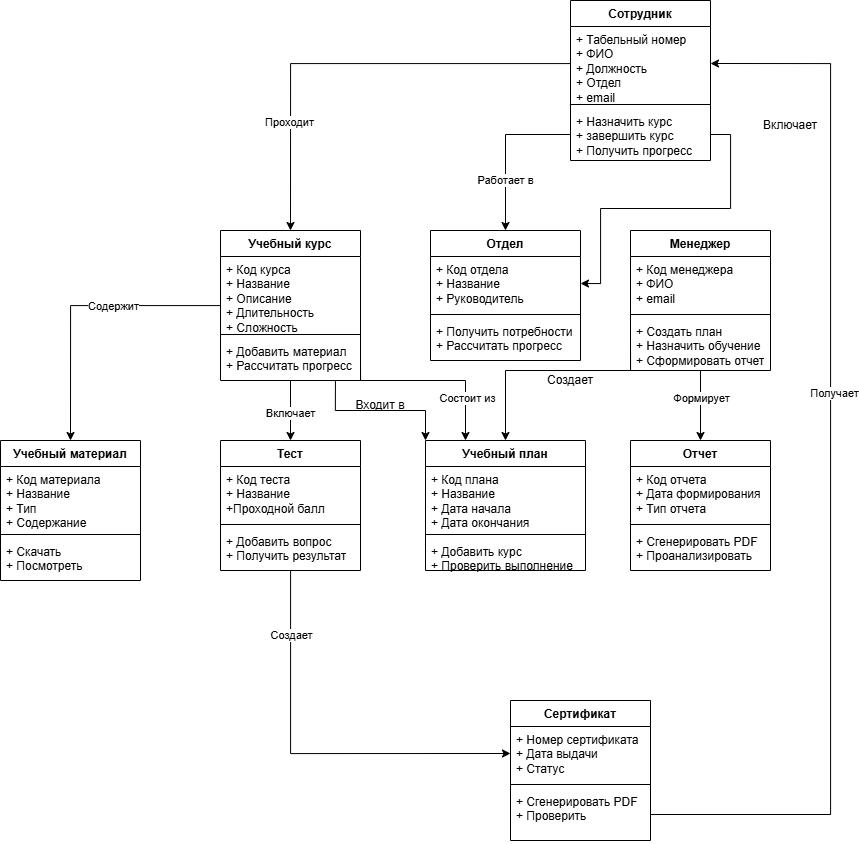

The diagram above was exported from draw.io. Its source (the exported page's mxGraphModel, read from the mxfile embedded in the PNG):
<mxGraphModel dx="2169" dy="754" grid="1" gridSize="10" guides="1" tooltips="1" connect="1" arrows="1" fold="1" page="1" pageScale="1" pageWidth="827" pageHeight="1169" math="0" shadow="0">
  <root>
    <mxCell id="0" />
    <mxCell id="1" parent="0" />
    <mxCell id="5QnO0Y69LbZfhemiQZ0D-1" value="Сотрудник" style="swimlane;fontStyle=1;align=center;verticalAlign=top;childLayout=stackLayout;horizontal=1;startSize=26;horizontalStack=0;resizeParent=1;resizeParentMax=0;resizeLast=0;collapsible=1;marginBottom=0;whiteSpace=wrap;html=1;" vertex="1" parent="1">
      <mxGeometry x="400" y="220" width="140" height="160" as="geometry" />
    </mxCell>
    <mxCell id="5QnO0Y69LbZfhemiQZ0D-2" value="+ Табельный номер&lt;div&gt;+ ФИО&lt;/div&gt;&lt;div&gt;+ Должность&lt;/div&gt;&lt;div&gt;+ Отдел&lt;/div&gt;&lt;div&gt;+ email&lt;/div&gt;" style="text;strokeColor=none;fillColor=none;align=left;verticalAlign=top;spacingLeft=4;spacingRight=4;overflow=hidden;rotatable=0;points=[[0,0.5],[1,0.5]];portConstraint=eastwest;whiteSpace=wrap;html=1;" vertex="1" parent="5QnO0Y69LbZfhemiQZ0D-1">
      <mxGeometry y="26" width="140" height="74" as="geometry" />
    </mxCell>
    <mxCell id="5QnO0Y69LbZfhemiQZ0D-3" value="" style="line;strokeWidth=1;fillColor=none;align=left;verticalAlign=middle;spacingTop=-1;spacingLeft=3;spacingRight=3;rotatable=0;labelPosition=right;points=[];portConstraint=eastwest;strokeColor=inherit;" vertex="1" parent="5QnO0Y69LbZfhemiQZ0D-1">
      <mxGeometry y="100" width="140" height="8" as="geometry" />
    </mxCell>
    <mxCell id="5QnO0Y69LbZfhemiQZ0D-4" value="+ Назначить курс&lt;div&gt;+ завершить курс&lt;/div&gt;&lt;div&gt;+ Получить прогресс&lt;/div&gt;" style="text;strokeColor=none;fillColor=none;align=left;verticalAlign=top;spacingLeft=4;spacingRight=4;overflow=hidden;rotatable=0;points=[[0,0.5],[1,0.5]];portConstraint=eastwest;whiteSpace=wrap;html=1;" vertex="1" parent="5QnO0Y69LbZfhemiQZ0D-1">
      <mxGeometry y="108" width="140" height="52" as="geometry" />
    </mxCell>
    <mxCell id="5QnO0Y69LbZfhemiQZ0D-43" style="edgeStyle=orthogonalEdgeStyle;rounded=0;orthogonalLoop=1;jettySize=auto;html=1;entryX=0.5;entryY=0;entryDx=0;entryDy=0;" edge="1" parent="1" source="5QnO0Y69LbZfhemiQZ0D-5" target="5QnO0Y69LbZfhemiQZ0D-30">
      <mxGeometry relative="1" as="geometry" />
    </mxCell>
    <mxCell id="5QnO0Y69LbZfhemiQZ0D-57" value="Формирует" style="edgeLabel;html=1;align=center;verticalAlign=middle;resizable=0;points=[];" vertex="1" connectable="0" parent="5QnO0Y69LbZfhemiQZ0D-43">
      <mxGeometry x="-0.2239" relative="1" as="geometry">
        <mxPoint as="offset" />
      </mxGeometry>
    </mxCell>
    <mxCell id="5QnO0Y69LbZfhemiQZ0D-5" value="Менеджер" style="swimlane;fontStyle=1;align=center;verticalAlign=top;childLayout=stackLayout;horizontal=1;startSize=26;horizontalStack=0;resizeParent=1;resizeParentMax=0;resizeLast=0;collapsible=1;marginBottom=0;whiteSpace=wrap;html=1;" vertex="1" parent="1">
      <mxGeometry x="460" y="450" width="140" height="140" as="geometry" />
    </mxCell>
    <mxCell id="5QnO0Y69LbZfhemiQZ0D-6" value="+ Код менеджера&lt;div&gt;+ ФИО&lt;/div&gt;&lt;div&gt;+ email&lt;/div&gt;" style="text;strokeColor=none;fillColor=none;align=left;verticalAlign=top;spacingLeft=4;spacingRight=4;overflow=hidden;rotatable=0;points=[[0,0.5],[1,0.5]];portConstraint=eastwest;whiteSpace=wrap;html=1;" vertex="1" parent="5QnO0Y69LbZfhemiQZ0D-5">
      <mxGeometry y="26" width="140" height="54" as="geometry" />
    </mxCell>
    <mxCell id="5QnO0Y69LbZfhemiQZ0D-7" value="" style="line;strokeWidth=1;fillColor=none;align=left;verticalAlign=middle;spacingTop=-1;spacingLeft=3;spacingRight=3;rotatable=0;labelPosition=right;points=[];portConstraint=eastwest;strokeColor=inherit;" vertex="1" parent="5QnO0Y69LbZfhemiQZ0D-5">
      <mxGeometry y="80" width="140" height="8" as="geometry" />
    </mxCell>
    <mxCell id="5QnO0Y69LbZfhemiQZ0D-8" value="+ Создать план&lt;div&gt;&lt;span style=&quot;background-color: transparent; color: light-dark(rgb(0, 0, 0), rgb(255, 255, 255));&quot;&gt;+ Назначить обучение&amp;nbsp;&lt;/span&gt;&lt;/div&gt;&lt;div&gt;&lt;span style=&quot;background-color: transparent; color: light-dark(rgb(0, 0, 0), rgb(255, 255, 255));&quot;&gt;+ Сформировать отчет&lt;/span&gt;&lt;/div&gt;" style="text;strokeColor=none;fillColor=none;align=left;verticalAlign=top;spacingLeft=4;spacingRight=4;overflow=hidden;rotatable=0;points=[[0,0.5],[1,0.5]];portConstraint=eastwest;whiteSpace=wrap;html=1;" vertex="1" parent="5QnO0Y69LbZfhemiQZ0D-5">
      <mxGeometry y="88" width="140" height="52" as="geometry" />
    </mxCell>
    <mxCell id="5QnO0Y69LbZfhemiQZ0D-9" value="Отдел" style="swimlane;fontStyle=1;align=center;verticalAlign=top;childLayout=stackLayout;horizontal=1;startSize=26;horizontalStack=0;resizeParent=1;resizeParentMax=0;resizeLast=0;collapsible=1;marginBottom=0;whiteSpace=wrap;html=1;" vertex="1" parent="1">
      <mxGeometry x="260" y="450" width="150" height="130" as="geometry" />
    </mxCell>
    <mxCell id="5QnO0Y69LbZfhemiQZ0D-10" value="+ Код отдела&lt;div&gt;+ Название&lt;/div&gt;&lt;div&gt;+ Руководитель&lt;/div&gt;" style="text;strokeColor=none;fillColor=none;align=left;verticalAlign=top;spacingLeft=4;spacingRight=4;overflow=hidden;rotatable=0;points=[[0,0.5],[1,0.5]];portConstraint=eastwest;whiteSpace=wrap;html=1;" vertex="1" parent="5QnO0Y69LbZfhemiQZ0D-9">
      <mxGeometry y="26" width="150" height="54" as="geometry" />
    </mxCell>
    <mxCell id="5QnO0Y69LbZfhemiQZ0D-11" value="" style="line;strokeWidth=1;fillColor=none;align=left;verticalAlign=middle;spacingTop=-1;spacingLeft=3;spacingRight=3;rotatable=0;labelPosition=right;points=[];portConstraint=eastwest;strokeColor=inherit;" vertex="1" parent="5QnO0Y69LbZfhemiQZ0D-9">
      <mxGeometry y="80" width="150" height="8" as="geometry" />
    </mxCell>
    <mxCell id="5QnO0Y69LbZfhemiQZ0D-12" value="+ Получить потребности&amp;nbsp;&lt;div&gt;+ Рассчитать прогресс&lt;/div&gt;" style="text;strokeColor=none;fillColor=none;align=left;verticalAlign=top;spacingLeft=4;spacingRight=4;overflow=hidden;rotatable=0;points=[[0,0.5],[1,0.5]];portConstraint=eastwest;whiteSpace=wrap;html=1;" vertex="1" parent="5QnO0Y69LbZfhemiQZ0D-9">
      <mxGeometry y="88" width="150" height="42" as="geometry" />
    </mxCell>
    <mxCell id="5QnO0Y69LbZfhemiQZ0D-13" value="Учебный материал" style="swimlane;fontStyle=1;align=center;verticalAlign=top;childLayout=stackLayout;horizontal=1;startSize=26;horizontalStack=0;resizeParent=1;resizeParentMax=0;resizeLast=0;collapsible=1;marginBottom=0;whiteSpace=wrap;html=1;" vertex="1" parent="1">
      <mxGeometry x="-170" y="660" width="140" height="140" as="geometry" />
    </mxCell>
    <mxCell id="5QnO0Y69LbZfhemiQZ0D-14" value="+ Код материала&lt;div&gt;&lt;span style=&quot;background-color: transparent; color: light-dark(rgb(0, 0, 0), rgb(255, 255, 255));&quot;&gt;+ Название&lt;/span&gt;&lt;div&gt;+ Тип&lt;/div&gt;&lt;div&gt;+ Содержание&lt;br&gt;&lt;/div&gt;&lt;/div&gt;" style="text;strokeColor=none;fillColor=none;align=left;verticalAlign=top;spacingLeft=4;spacingRight=4;overflow=hidden;rotatable=0;points=[[0,0.5],[1,0.5]];portConstraint=eastwest;whiteSpace=wrap;html=1;" vertex="1" parent="5QnO0Y69LbZfhemiQZ0D-13">
      <mxGeometry y="26" width="140" height="64" as="geometry" />
    </mxCell>
    <mxCell id="5QnO0Y69LbZfhemiQZ0D-15" value="" style="line;strokeWidth=1;fillColor=none;align=left;verticalAlign=middle;spacingTop=-1;spacingLeft=3;spacingRight=3;rotatable=0;labelPosition=right;points=[];portConstraint=eastwest;strokeColor=inherit;" vertex="1" parent="5QnO0Y69LbZfhemiQZ0D-13">
      <mxGeometry y="90" width="140" height="8" as="geometry" />
    </mxCell>
    <mxCell id="5QnO0Y69LbZfhemiQZ0D-16" value="+ Скачать&lt;div&gt;+ Посмотреть&lt;/div&gt;" style="text;strokeColor=none;fillColor=none;align=left;verticalAlign=top;spacingLeft=4;spacingRight=4;overflow=hidden;rotatable=0;points=[[0,0.5],[1,0.5]];portConstraint=eastwest;whiteSpace=wrap;html=1;" vertex="1" parent="5QnO0Y69LbZfhemiQZ0D-13">
      <mxGeometry y="98" width="140" height="42" as="geometry" />
    </mxCell>
    <mxCell id="5QnO0Y69LbZfhemiQZ0D-45" style="edgeStyle=orthogonalEdgeStyle;rounded=0;orthogonalLoop=1;jettySize=auto;html=1;entryX=0.5;entryY=0;entryDx=0;entryDy=0;" edge="1" parent="1" source="5QnO0Y69LbZfhemiQZ0D-18" target="5QnO0Y69LbZfhemiQZ0D-22">
      <mxGeometry relative="1" as="geometry" />
    </mxCell>
    <mxCell id="5QnO0Y69LbZfhemiQZ0D-52" value="Включает" style="edgeLabel;html=1;align=center;verticalAlign=middle;resizable=0;points=[];" vertex="1" connectable="0" parent="5QnO0Y69LbZfhemiQZ0D-45">
      <mxGeometry x="0.0586" y="-1" relative="1" as="geometry">
        <mxPoint as="offset" />
      </mxGeometry>
    </mxCell>
    <mxCell id="5QnO0Y69LbZfhemiQZ0D-47" style="edgeStyle=orthogonalEdgeStyle;rounded=0;orthogonalLoop=1;jettySize=auto;html=1;entryX=0.5;entryY=0;entryDx=0;entryDy=0;" edge="1" parent="1" source="5QnO0Y69LbZfhemiQZ0D-18" target="5QnO0Y69LbZfhemiQZ0D-13">
      <mxGeometry relative="1" as="geometry" />
    </mxCell>
    <mxCell id="5QnO0Y69LbZfhemiQZ0D-60" value="Содержит" style="edgeLabel;html=1;align=center;verticalAlign=middle;resizable=0;points=[];" vertex="1" connectable="0" parent="5QnO0Y69LbZfhemiQZ0D-47">
      <mxGeometry x="-0.2405" relative="1" as="geometry">
        <mxPoint as="offset" />
      </mxGeometry>
    </mxCell>
    <mxCell id="5QnO0Y69LbZfhemiQZ0D-18" value="Учебный курс" style="swimlane;fontStyle=1;align=center;verticalAlign=top;childLayout=stackLayout;horizontal=1;startSize=26;horizontalStack=0;resizeParent=1;resizeParentMax=0;resizeLast=0;collapsible=1;marginBottom=0;whiteSpace=wrap;html=1;" vertex="1" parent="1">
      <mxGeometry x="50" y="450" width="140" height="150" as="geometry" />
    </mxCell>
    <mxCell id="5QnO0Y69LbZfhemiQZ0D-19" value="+ Код курса&lt;div&gt;+ Название&lt;/div&gt;&lt;div&gt;+ Описание&lt;/div&gt;&lt;div&gt;+ Длительность&lt;/div&gt;&lt;div&gt;+ Сложность&lt;/div&gt;" style="text;strokeColor=none;fillColor=none;align=left;verticalAlign=top;spacingLeft=4;spacingRight=4;overflow=hidden;rotatable=0;points=[[0,0.5],[1,0.5]];portConstraint=eastwest;whiteSpace=wrap;html=1;" vertex="1" parent="5QnO0Y69LbZfhemiQZ0D-18">
      <mxGeometry y="26" width="140" height="74" as="geometry" />
    </mxCell>
    <mxCell id="5QnO0Y69LbZfhemiQZ0D-20" value="" style="line;strokeWidth=1;fillColor=none;align=left;verticalAlign=middle;spacingTop=-1;spacingLeft=3;spacingRight=3;rotatable=0;labelPosition=right;points=[];portConstraint=eastwest;strokeColor=inherit;" vertex="1" parent="5QnO0Y69LbZfhemiQZ0D-18">
      <mxGeometry y="100" width="140" height="8" as="geometry" />
    </mxCell>
    <mxCell id="5QnO0Y69LbZfhemiQZ0D-21" value="+ Добавить материал&lt;div&gt;+ Рассчитать прогресс&lt;/div&gt;" style="text;strokeColor=none;fillColor=none;align=left;verticalAlign=top;spacingLeft=4;spacingRight=4;overflow=hidden;rotatable=0;points=[[0,0.5],[1,0.5]];portConstraint=eastwest;whiteSpace=wrap;html=1;" vertex="1" parent="5QnO0Y69LbZfhemiQZ0D-18">
      <mxGeometry y="108" width="140" height="42" as="geometry" />
    </mxCell>
    <mxCell id="5QnO0Y69LbZfhemiQZ0D-48" style="edgeStyle=orthogonalEdgeStyle;rounded=0;orthogonalLoop=1;jettySize=auto;html=1;entryX=0;entryY=0.5;entryDx=0;entryDy=0;" edge="1" parent="1" source="5QnO0Y69LbZfhemiQZ0D-22" target="5QnO0Y69LbZfhemiQZ0D-35">
      <mxGeometry relative="1" as="geometry" />
    </mxCell>
    <mxCell id="5QnO0Y69LbZfhemiQZ0D-59" value="Создает" style="edgeLabel;html=1;align=center;verticalAlign=middle;resizable=0;points=[];" vertex="1" connectable="0" parent="5QnO0Y69LbZfhemiQZ0D-48">
      <mxGeometry x="-0.678" relative="1" as="geometry">
        <mxPoint as="offset" />
      </mxGeometry>
    </mxCell>
    <mxCell id="5QnO0Y69LbZfhemiQZ0D-22" value="Тест" style="swimlane;fontStyle=1;align=center;verticalAlign=top;childLayout=stackLayout;horizontal=1;startSize=26;horizontalStack=0;resizeParent=1;resizeParentMax=0;resizeLast=0;collapsible=1;marginBottom=0;whiteSpace=wrap;html=1;" vertex="1" parent="1">
      <mxGeometry x="50" y="660" width="140" height="130" as="geometry" />
    </mxCell>
    <mxCell id="5QnO0Y69LbZfhemiQZ0D-23" value="+ Код теста&lt;div&gt;+ Название&lt;/div&gt;&lt;div&gt;+Проходной балл&lt;/div&gt;" style="text;strokeColor=none;fillColor=none;align=left;verticalAlign=top;spacingLeft=4;spacingRight=4;overflow=hidden;rotatable=0;points=[[0,0.5],[1,0.5]];portConstraint=eastwest;whiteSpace=wrap;html=1;" vertex="1" parent="5QnO0Y69LbZfhemiQZ0D-22">
      <mxGeometry y="26" width="140" height="54" as="geometry" />
    </mxCell>
    <mxCell id="5QnO0Y69LbZfhemiQZ0D-24" value="" style="line;strokeWidth=1;fillColor=none;align=left;verticalAlign=middle;spacingTop=-1;spacingLeft=3;spacingRight=3;rotatable=0;labelPosition=right;points=[];portConstraint=eastwest;strokeColor=inherit;" vertex="1" parent="5QnO0Y69LbZfhemiQZ0D-22">
      <mxGeometry y="80" width="140" height="8" as="geometry" />
    </mxCell>
    <mxCell id="5QnO0Y69LbZfhemiQZ0D-25" value="&lt;span style=&quot;background-color: transparent; color: light-dark(rgb(0, 0, 0), rgb(255, 255, 255));&quot;&gt;+ Добавить вопрос&lt;/span&gt;&lt;div&gt;&lt;span style=&quot;background-color: transparent; color: light-dark(rgb(0, 0, 0), rgb(255, 255, 255));&quot;&gt;+ Получить результат&lt;/span&gt;&lt;/div&gt;" style="text;strokeColor=none;fillColor=none;align=left;verticalAlign=top;spacingLeft=4;spacingRight=4;overflow=hidden;rotatable=0;points=[[0,0.5],[1,0.5]];portConstraint=eastwest;whiteSpace=wrap;html=1;" vertex="1" parent="5QnO0Y69LbZfhemiQZ0D-22">
      <mxGeometry y="88" width="140" height="42" as="geometry" />
    </mxCell>
    <mxCell id="5QnO0Y69LbZfhemiQZ0D-26" value="Учебный план" style="swimlane;fontStyle=1;align=center;verticalAlign=top;childLayout=stackLayout;horizontal=1;startSize=26;horizontalStack=0;resizeParent=1;resizeParentMax=0;resizeLast=0;collapsible=1;marginBottom=0;whiteSpace=wrap;html=1;" vertex="1" parent="1">
      <mxGeometry x="255" y="660" width="160" height="130" as="geometry" />
    </mxCell>
    <mxCell id="5QnO0Y69LbZfhemiQZ0D-27" value="+ Код плана&lt;div&gt;+ Название&lt;/div&gt;&lt;div&gt;+ Дата начала&lt;/div&gt;&lt;div&gt;+ Дата окончания&lt;/div&gt;" style="text;strokeColor=none;fillColor=none;align=left;verticalAlign=top;spacingLeft=4;spacingRight=4;overflow=hidden;rotatable=0;points=[[0,0.5],[1,0.5]];portConstraint=eastwest;whiteSpace=wrap;html=1;" vertex="1" parent="5QnO0Y69LbZfhemiQZ0D-26">
      <mxGeometry y="26" width="160" height="64" as="geometry" />
    </mxCell>
    <mxCell id="5QnO0Y69LbZfhemiQZ0D-28" value="" style="line;strokeWidth=1;fillColor=none;align=left;verticalAlign=middle;spacingTop=-1;spacingLeft=3;spacingRight=3;rotatable=0;labelPosition=right;points=[];portConstraint=eastwest;strokeColor=inherit;" vertex="1" parent="5QnO0Y69LbZfhemiQZ0D-26">
      <mxGeometry y="90" width="160" height="8" as="geometry" />
    </mxCell>
    <mxCell id="5QnO0Y69LbZfhemiQZ0D-29" value="+ Добавить курс&lt;div&gt;+ Проверить выполнение&lt;/div&gt;" style="text;strokeColor=none;fillColor=none;align=left;verticalAlign=top;spacingLeft=4;spacingRight=4;overflow=hidden;rotatable=0;points=[[0,0.5],[1,0.5]];portConstraint=eastwest;whiteSpace=wrap;html=1;" vertex="1" parent="5QnO0Y69LbZfhemiQZ0D-26">
      <mxGeometry y="98" width="160" height="32" as="geometry" />
    </mxCell>
    <mxCell id="5QnO0Y69LbZfhemiQZ0D-30" value="Отчет" style="swimlane;fontStyle=1;align=center;verticalAlign=top;childLayout=stackLayout;horizontal=1;startSize=26;horizontalStack=0;resizeParent=1;resizeParentMax=0;resizeLast=0;collapsible=1;marginBottom=0;whiteSpace=wrap;html=1;" vertex="1" parent="1">
      <mxGeometry x="460" y="660" width="140" height="130" as="geometry" />
    </mxCell>
    <mxCell id="5QnO0Y69LbZfhemiQZ0D-31" value="+ Код отчета&lt;div&gt;+ Дата формирования&lt;/div&gt;&lt;div&gt;+ Тип отчета&lt;/div&gt;" style="text;strokeColor=none;fillColor=none;align=left;verticalAlign=top;spacingLeft=4;spacingRight=4;overflow=hidden;rotatable=0;points=[[0,0.5],[1,0.5]];portConstraint=eastwest;whiteSpace=wrap;html=1;" vertex="1" parent="5QnO0Y69LbZfhemiQZ0D-30">
      <mxGeometry y="26" width="140" height="54" as="geometry" />
    </mxCell>
    <mxCell id="5QnO0Y69LbZfhemiQZ0D-32" value="" style="line;strokeWidth=1;fillColor=none;align=left;verticalAlign=middle;spacingTop=-1;spacingLeft=3;spacingRight=3;rotatable=0;labelPosition=right;points=[];portConstraint=eastwest;strokeColor=inherit;" vertex="1" parent="5QnO0Y69LbZfhemiQZ0D-30">
      <mxGeometry y="80" width="140" height="8" as="geometry" />
    </mxCell>
    <mxCell id="5QnO0Y69LbZfhemiQZ0D-33" value="+ Сгенерировать PDF&lt;div&gt;+ Проанализировать&lt;/div&gt;" style="text;strokeColor=none;fillColor=none;align=left;verticalAlign=top;spacingLeft=4;spacingRight=4;overflow=hidden;rotatable=0;points=[[0,0.5],[1,0.5]];portConstraint=eastwest;whiteSpace=wrap;html=1;" vertex="1" parent="5QnO0Y69LbZfhemiQZ0D-30">
      <mxGeometry y="88" width="140" height="42" as="geometry" />
    </mxCell>
    <mxCell id="5QnO0Y69LbZfhemiQZ0D-34" value="Сертификат" style="swimlane;fontStyle=1;align=center;verticalAlign=top;childLayout=stackLayout;horizontal=1;startSize=26;horizontalStack=0;resizeParent=1;resizeParentMax=0;resizeLast=0;collapsible=1;marginBottom=0;whiteSpace=wrap;html=1;" vertex="1" parent="1">
      <mxGeometry x="340" y="920" width="140" height="140" as="geometry" />
    </mxCell>
    <mxCell id="5QnO0Y69LbZfhemiQZ0D-35" value="+ Номер сертификата&lt;div&gt;+ Дата выдачи&lt;/div&gt;&lt;div&gt;+ Статус&lt;/div&gt;" style="text;strokeColor=none;fillColor=none;align=left;verticalAlign=top;spacingLeft=4;spacingRight=4;overflow=hidden;rotatable=0;points=[[0,0.5],[1,0.5]];portConstraint=eastwest;whiteSpace=wrap;html=1;" vertex="1" parent="5QnO0Y69LbZfhemiQZ0D-34">
      <mxGeometry y="26" width="140" height="54" as="geometry" />
    </mxCell>
    <mxCell id="5QnO0Y69LbZfhemiQZ0D-36" value="" style="line;strokeWidth=1;fillColor=none;align=left;verticalAlign=middle;spacingTop=-1;spacingLeft=3;spacingRight=3;rotatable=0;labelPosition=right;points=[];portConstraint=eastwest;strokeColor=inherit;" vertex="1" parent="5QnO0Y69LbZfhemiQZ0D-34">
      <mxGeometry y="80" width="140" height="8" as="geometry" />
    </mxCell>
    <mxCell id="5QnO0Y69LbZfhemiQZ0D-37" value="+ Сгенерировать PDF&lt;div&gt;+ Проверить&lt;/div&gt;" style="text;strokeColor=none;fillColor=none;align=left;verticalAlign=top;spacingLeft=4;spacingRight=4;overflow=hidden;rotatable=0;points=[[0,0.5],[1,0.5]];portConstraint=eastwest;whiteSpace=wrap;html=1;" vertex="1" parent="5QnO0Y69LbZfhemiQZ0D-34">
      <mxGeometry y="88" width="140" height="52" as="geometry" />
    </mxCell>
    <mxCell id="5QnO0Y69LbZfhemiQZ0D-38" style="edgeStyle=orthogonalEdgeStyle;rounded=0;orthogonalLoop=1;jettySize=auto;html=1;entryX=0.5;entryY=0;entryDx=0;entryDy=0;" edge="1" parent="1" source="5QnO0Y69LbZfhemiQZ0D-2" target="5QnO0Y69LbZfhemiQZ0D-18">
      <mxGeometry relative="1" as="geometry" />
    </mxCell>
    <mxCell id="5QnO0Y69LbZfhemiQZ0D-51" value="Проходит" style="edgeLabel;html=1;align=center;verticalAlign=middle;resizable=0;points=[];" vertex="1" connectable="0" parent="5QnO0Y69LbZfhemiQZ0D-38">
      <mxGeometry x="0.5153" y="-2" relative="1" as="geometry">
        <mxPoint as="offset" />
      </mxGeometry>
    </mxCell>
    <mxCell id="5QnO0Y69LbZfhemiQZ0D-39" value="Работает в" style="edgeStyle=orthogonalEdgeStyle;rounded=0;orthogonalLoop=1;jettySize=auto;html=1;entryX=0.5;entryY=0;entryDx=0;entryDy=0;" edge="1" parent="1" source="5QnO0Y69LbZfhemiQZ0D-4" target="5QnO0Y69LbZfhemiQZ0D-9">
      <mxGeometry x="0.3789" relative="1" as="geometry">
        <mxPoint as="offset" />
      </mxGeometry>
    </mxCell>
    <mxCell id="5QnO0Y69LbZfhemiQZ0D-40" style="edgeStyle=orthogonalEdgeStyle;rounded=0;orthogonalLoop=1;jettySize=auto;html=1;entryX=1;entryY=0.5;entryDx=0;entryDy=0;" edge="1" parent="1" source="5QnO0Y69LbZfhemiQZ0D-4" target="5QnO0Y69LbZfhemiQZ0D-10">
      <mxGeometry relative="1" as="geometry">
        <Array as="points">
          <mxPoint x="560" y="354" />
          <mxPoint x="560" y="428" />
          <mxPoint x="430" y="428" />
          <mxPoint x="430" y="503" />
        </Array>
      </mxGeometry>
    </mxCell>
    <mxCell id="5QnO0Y69LbZfhemiQZ0D-41" style="edgeStyle=orthogonalEdgeStyle;rounded=0;orthogonalLoop=1;jettySize=auto;html=1;entryX=1;entryY=0.5;entryDx=0;entryDy=0;" edge="1" parent="1" source="5QnO0Y69LbZfhemiQZ0D-37" target="5QnO0Y69LbZfhemiQZ0D-2">
      <mxGeometry relative="1" as="geometry">
        <mxPoint x="560" y="300" as="targetPoint" />
        <Array as="points">
          <mxPoint x="660" y="1034" />
          <mxPoint x="660" y="283" />
        </Array>
      </mxGeometry>
    </mxCell>
    <mxCell id="5QnO0Y69LbZfhemiQZ0D-58" value="Получает" style="edgeLabel;html=1;align=center;verticalAlign=middle;resizable=0;points=[];" vertex="1" connectable="0" parent="5QnO0Y69LbZfhemiQZ0D-41">
      <mxGeometry x="0.145" y="-3" relative="1" as="geometry">
        <mxPoint as="offset" />
      </mxGeometry>
    </mxCell>
    <mxCell id="5QnO0Y69LbZfhemiQZ0D-42" style="edgeStyle=orthogonalEdgeStyle;rounded=0;orthogonalLoop=1;jettySize=auto;html=1;entryX=0.5;entryY=0;entryDx=0;entryDy=0;exitX=0;exitY=0.5;exitDx=0;exitDy=0;" edge="1" parent="1" source="5QnO0Y69LbZfhemiQZ0D-8" target="5QnO0Y69LbZfhemiQZ0D-26">
      <mxGeometry relative="1" as="geometry">
        <Array as="points">
          <mxPoint x="460" y="590" />
          <mxPoint x="335" y="590" />
        </Array>
      </mxGeometry>
    </mxCell>
    <mxCell id="5QnO0Y69LbZfhemiQZ0D-44" value="" style="endArrow=classic;html=1;rounded=0;exitX=1;exitY=0.5;exitDx=0;exitDy=0;entryX=0.25;entryY=0;entryDx=0;entryDy=0;edgeStyle=orthogonalEdgeStyle;" edge="1" parent="1" source="5QnO0Y69LbZfhemiQZ0D-21" target="5QnO0Y69LbZfhemiQZ0D-26">
      <mxGeometry width="50" height="50" relative="1" as="geometry">
        <mxPoint x="410" y="590" as="sourcePoint" />
        <mxPoint x="320" y="640" as="targetPoint" />
        <Array as="points">
          <mxPoint x="190" y="600" />
          <mxPoint x="295" y="600" />
        </Array>
      </mxGeometry>
    </mxCell>
    <mxCell id="5QnO0Y69LbZfhemiQZ0D-55" value="Состоит из" style="edgeLabel;html=1;align=center;verticalAlign=middle;resizable=0;points=[];" vertex="1" connectable="0" parent="5QnO0Y69LbZfhemiQZ0D-44">
      <mxGeometry x="0.5453" y="1" relative="1" as="geometry">
        <mxPoint as="offset" />
      </mxGeometry>
    </mxCell>
    <mxCell id="5QnO0Y69LbZfhemiQZ0D-46" value="" style="endArrow=classic;html=1;rounded=0;exitX=0.821;exitY=1.015;exitDx=0;exitDy=0;exitPerimeter=0;entryX=0;entryY=0;entryDx=0;entryDy=0;edgeStyle=orthogonalEdgeStyle;" edge="1" parent="1" source="5QnO0Y69LbZfhemiQZ0D-21" target="5QnO0Y69LbZfhemiQZ0D-26">
      <mxGeometry width="50" height="50" relative="1" as="geometry">
        <mxPoint x="300" y="640" as="sourcePoint" />
        <mxPoint x="460" y="540" as="targetPoint" />
      </mxGeometry>
    </mxCell>
    <mxCell id="5QnO0Y69LbZfhemiQZ0D-49" value="Включает" style="text;html=1;whiteSpace=wrap;strokeColor=none;fillColor=none;align=center;verticalAlign=middle;rounded=0;" vertex="1" parent="1">
      <mxGeometry x="590" y="330" width="60" height="30" as="geometry" />
    </mxCell>
    <mxCell id="5QnO0Y69LbZfhemiQZ0D-54" value="Входит в" style="text;html=1;whiteSpace=wrap;strokeColor=none;fillColor=none;align=center;verticalAlign=middle;rounded=0;" vertex="1" parent="1">
      <mxGeometry x="180" y="610" width="60" height="30" as="geometry" />
    </mxCell>
    <mxCell id="5QnO0Y69LbZfhemiQZ0D-56" value="Создает" style="text;html=1;whiteSpace=wrap;strokeColor=none;fillColor=none;align=center;verticalAlign=middle;rounded=0;" vertex="1" parent="1">
      <mxGeometry x="370" y="585" width="60" height="30" as="geometry" />
    </mxCell>
  </root>
</mxGraphModel>